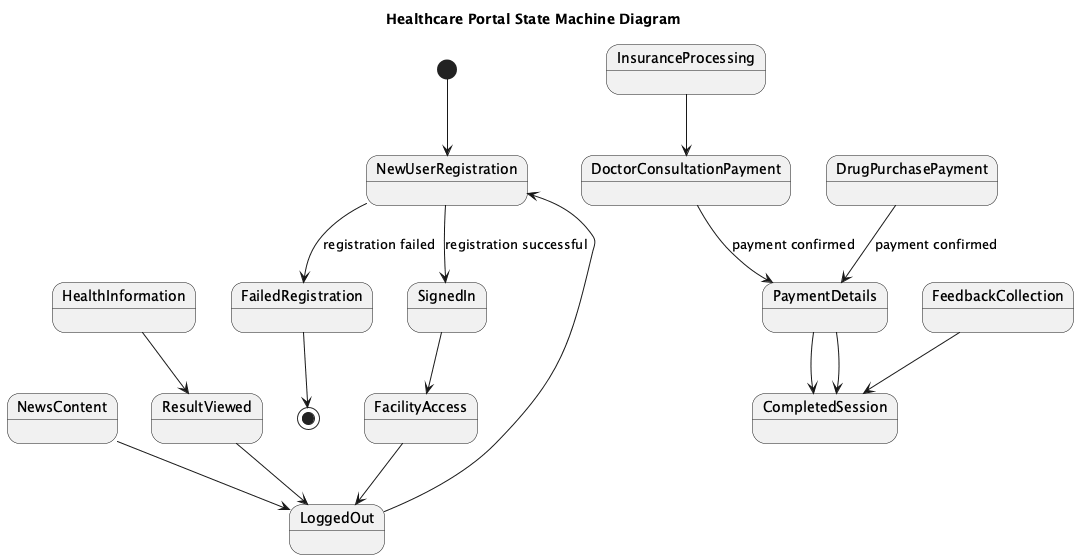

The diagram above was rendered by PlantUML. Its source (embedded in the PNG):
@startuml
title Healthcare Portal State Machine Diagram

state NewUserRegistration
state FailedRegistration
state SignedIn
state LoggedOut
state FacilityAccess
state NewsContent
state HealthInformation
state ResultViewed
state InsuranceProcessing
state DoctorConsultationPayment
state DrugPurchasePayment
state FeedbackCollection
state PaymentDetails
state CompletedSession

[*] --> NewUserRegistration
NewUserRegistration --> SignedIn : registration successful
NewUserRegistration --> FailedRegistration : registration failed
FailedRegistration --> [*]
SignedIn --> FacilityAccess
FacilityAccess --> LoggedOut
NewsContent --> LoggedOut
HealthInformation --> ResultViewed
ResultViewed --> LoggedOut
InsuranceProcessing --> DoctorConsultationPayment
DoctorConsultationPayment --> PaymentDetails : payment confirmed
PaymentDetails --> CompletedSession
DrugPurchasePayment --> PaymentDetails : payment confirmed
PaymentDetails --> CompletedSession
FeedbackCollection --> CompletedSession
LoggedOut --> NewUserRegistration
@enduml